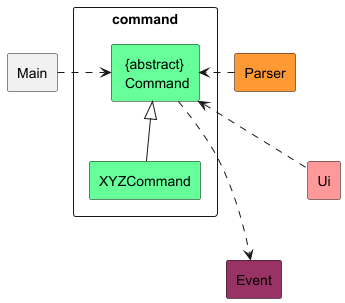

The diagram above was rendered by PlantUML. Its source (embedded in the PNG):
@startuml
!include style.puml
'https://plantuml.com/class-diagram

rectangle command {
    rectangle " {abstract}\n Command" COMMAND_COLOUR

    rectangle XYZCommand COMMAND_COLOUR
}

rectangle Main
rectangle Parser PARSER_COLOUR
rectangle Event EVENT_COLOUR
rectangle Ui UI_COLOUR

" {abstract}\n Command" <|-- XYZCommand

Main .> " {abstract}\n Command"
Parser .> " {abstract}\n Command"
" {abstract}\n Command" <.. Ui
" {abstract}\n Command" ...> Event


@enduml